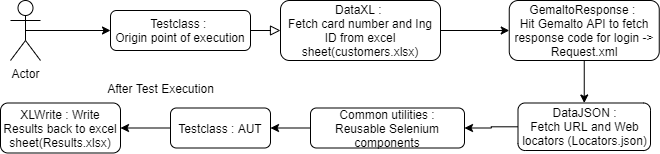

The diagram above was exported from draw.io. Its source (the exported page's mxGraphModel, read from the mxfile embedded in the PNG):
<mxGraphModel dx="782" dy="388" grid="1" gridSize="10" guides="1" tooltips="1" connect="1" arrows="1" fold="1" page="1" pageScale="1" pageWidth="827" pageHeight="1169" math="0" shadow="0">
  <root>
    <mxCell id="WIyWlLk6GJQsqaUBKTNV-0" />
    <mxCell id="WIyWlLk6GJQsqaUBKTNV-1" parent="WIyWlLk6GJQsqaUBKTNV-0" />
    <mxCell id="WIyWlLk6GJQsqaUBKTNV-3" value="Testclass : &lt;br&gt;Origin point of execution" style="rounded=1;whiteSpace=wrap;html=1;fontSize=12;glass=0;strokeWidth=1;shadow=0;" parent="WIyWlLk6GJQsqaUBKTNV-1" vertex="1">
      <mxGeometry x="120" y="100" width="140" height="40" as="geometry" />
    </mxCell>
    <mxCell id="dvRCI5i224jWw8f819q_-16" style="edgeStyle=orthogonalEdgeStyle;rounded=0;orthogonalLoop=1;jettySize=auto;html=1;entryX=1;entryY=0.5;entryDx=0;entryDy=0;" edge="1" parent="WIyWlLk6GJQsqaUBKTNV-1" source="WIyWlLk6GJQsqaUBKTNV-11" target="dvRCI5i224jWw8f819q_-12">
      <mxGeometry relative="1" as="geometry" />
    </mxCell>
    <mxCell id="WIyWlLk6GJQsqaUBKTNV-11" value="Common utilities :&lt;br&gt;Reusable Selenium components" style="rounded=1;whiteSpace=wrap;html=1;fontSize=12;glass=0;strokeWidth=1;shadow=0;" parent="WIyWlLk6GJQsqaUBKTNV-1" vertex="1">
      <mxGeometry x="320" y="197.5" width="154" height="40" as="geometry" />
    </mxCell>
    <mxCell id="dvRCI5i224jWw8f819q_-6" style="edgeStyle=orthogonalEdgeStyle;rounded=0;orthogonalLoop=1;jettySize=auto;html=1;entryX=0;entryY=0.5;entryDx=0;entryDy=0;" edge="1" parent="WIyWlLk6GJQsqaUBKTNV-1" source="WIyWlLk6GJQsqaUBKTNV-7" target="dvRCI5i224jWw8f819q_-5">
      <mxGeometry relative="1" as="geometry" />
    </mxCell>
    <mxCell id="WIyWlLk6GJQsqaUBKTNV-7" value="DataXL : &lt;br&gt;Fetch card number and Ing ID from excel sheet(customers.xlsx)" style="rounded=1;whiteSpace=wrap;html=1;fontSize=12;glass=0;strokeWidth=1;shadow=0;" parent="WIyWlLk6GJQsqaUBKTNV-1" vertex="1">
      <mxGeometry x="290" y="90" width="160" height="60" as="geometry" />
    </mxCell>
    <mxCell id="dvRCI5i224jWw8f819q_-0" value="" style="rounded=0;html=1;jettySize=auto;orthogonalLoop=1;fontSize=11;endArrow=block;endFill=0;endSize=8;strokeWidth=1;shadow=0;labelBackgroundColor=none;edgeStyle=orthogonalEdgeStyle;" edge="1" parent="WIyWlLk6GJQsqaUBKTNV-1" source="WIyWlLk6GJQsqaUBKTNV-3" target="WIyWlLk6GJQsqaUBKTNV-7">
      <mxGeometry relative="1" as="geometry">
        <mxPoint x="150" y="110" as="sourcePoint" />
        <mxPoint x="280" y="110" as="targetPoint" />
      </mxGeometry>
    </mxCell>
    <mxCell id="dvRCI5i224jWw8f819q_-1" value="Actor" style="shape=umlActor;verticalLabelPosition=bottom;labelBackgroundColor=#ffffff;verticalAlign=top;html=1;outlineConnect=0;" vertex="1" parent="WIyWlLk6GJQsqaUBKTNV-1">
      <mxGeometry x="20" y="90" width="30" height="60" as="geometry" />
    </mxCell>
    <mxCell id="dvRCI5i224jWw8f819q_-2" value="" style="endArrow=classic;html=1;exitX=0.5;exitY=0.5;exitDx=0;exitDy=0;exitPerimeter=0;entryX=0;entryY=0.5;entryDx=0;entryDy=0;" edge="1" parent="WIyWlLk6GJQsqaUBKTNV-1" source="dvRCI5i224jWw8f819q_-1" target="WIyWlLk6GJQsqaUBKTNV-3">
      <mxGeometry width="50" height="50" relative="1" as="geometry">
        <mxPoint x="380" y="250" as="sourcePoint" />
        <mxPoint x="430" y="200" as="targetPoint" />
      </mxGeometry>
    </mxCell>
    <mxCell id="dvRCI5i224jWw8f819q_-10" style="edgeStyle=orthogonalEdgeStyle;rounded=0;orthogonalLoop=1;jettySize=auto;html=1;entryX=0.5;entryY=0;entryDx=0;entryDy=0;" edge="1" parent="WIyWlLk6GJQsqaUBKTNV-1" source="dvRCI5i224jWw8f819q_-5" target="dvRCI5i224jWw8f819q_-9">
      <mxGeometry relative="1" as="geometry" />
    </mxCell>
    <mxCell id="dvRCI5i224jWw8f819q_-5" value="GemaltoResponse :&amp;nbsp;&lt;br&gt;Hit Gemalto API to fetch response code for login -&amp;gt; Request.xml" style="rounded=1;whiteSpace=wrap;html=1;fontSize=12;glass=0;strokeWidth=1;shadow=0;" vertex="1" parent="WIyWlLk6GJQsqaUBKTNV-1">
      <mxGeometry x="518.75" y="90" width="150" height="60" as="geometry" />
    </mxCell>
    <mxCell id="dvRCI5i224jWw8f819q_-20" style="edgeStyle=orthogonalEdgeStyle;rounded=0;orthogonalLoop=1;jettySize=auto;html=1;entryX=1;entryY=0.5;entryDx=0;entryDy=0;" edge="1" parent="WIyWlLk6GJQsqaUBKTNV-1" source="dvRCI5i224jWw8f819q_-9" target="WIyWlLk6GJQsqaUBKTNV-11">
      <mxGeometry relative="1" as="geometry" />
    </mxCell>
    <mxCell id="dvRCI5i224jWw8f819q_-9" value="DataJSON :&lt;br&gt;Fetch URL and Web locators (Locators.json)" style="rounded=1;whiteSpace=wrap;html=1;fontSize=12;glass=0;strokeWidth=1;shadow=0;" vertex="1" parent="WIyWlLk6GJQsqaUBKTNV-1">
      <mxGeometry x="527.5" y="192.5" width="132.5" height="47.5" as="geometry" />
    </mxCell>
    <mxCell id="dvRCI5i224jWw8f819q_-19" style="edgeStyle=orthogonalEdgeStyle;rounded=0;orthogonalLoop=1;jettySize=auto;html=1;entryX=1;entryY=0.5;entryDx=0;entryDy=0;" edge="1" parent="WIyWlLk6GJQsqaUBKTNV-1" source="dvRCI5i224jWw8f819q_-12" target="dvRCI5i224jWw8f819q_-18">
      <mxGeometry relative="1" as="geometry" />
    </mxCell>
    <mxCell id="dvRCI5i224jWw8f819q_-12" value="Testclass : AUT" style="rounded=1;whiteSpace=wrap;html=1;fontSize=12;glass=0;strokeWidth=1;shadow=0;" vertex="1" parent="WIyWlLk6GJQsqaUBKTNV-1">
      <mxGeometry x="180" y="197.5" width="100" height="40" as="geometry" />
    </mxCell>
    <mxCell id="dvRCI5i224jWw8f819q_-17" value="After Test Execution" style="text;html=1;align=center;verticalAlign=middle;resizable=0;points=[];autosize=1;" vertex="1" parent="WIyWlLk6GJQsqaUBKTNV-1">
      <mxGeometry x="110" y="167.5" width="120" height="20" as="geometry" />
    </mxCell>
    <mxCell id="dvRCI5i224jWw8f819q_-18" value="XLWrite : Write Results back to excel sheet(Results.xlsx)" style="rounded=1;whiteSpace=wrap;html=1;fontSize=12;glass=0;strokeWidth=1;shadow=0;" vertex="1" parent="WIyWlLk6GJQsqaUBKTNV-1">
      <mxGeometry x="10" y="192.5" width="120" height="50" as="geometry" />
    </mxCell>
  </root>
</mxGraphModel>